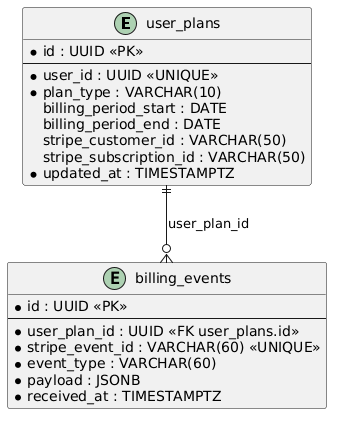

The diagram above was rendered by PlantUML. Its source (embedded in the PNG):
@startuml
entity "user_plans" as UP {
  * id : UUID <<PK>>
  --
  * user_id : UUID <<UNIQUE>>
  * plan_type : VARCHAR(10)
  billing_period_start : DATE
  billing_period_end : DATE
  stripe_customer_id : VARCHAR(50)
  stripe_subscription_id : VARCHAR(50)
  * updated_at : TIMESTAMPTZ
}

entity "billing_events" as BE {
  * id : UUID <<PK>>
  --
  * user_plan_id : UUID <<FK user_plans.id>>
  * stripe_event_id : VARCHAR(60) <<UNIQUE>>
  * event_type : VARCHAR(60)
  * payload : JSONB
  * received_at : TIMESTAMPTZ
}

UP ||--o{ BE : "user_plan_id"
@enduml